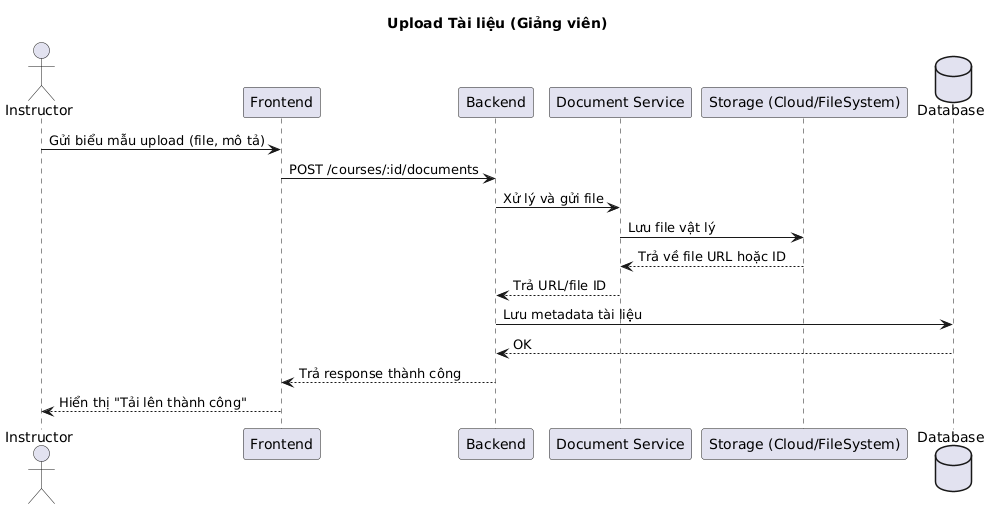

The diagram above was rendered by PlantUML. Its source (embedded in the PNG):
@startuml
title Upload Tài liệu (Giảng viên)

actor Instructor
participant Frontend
participant Backend
participant "Document Service" as DocService
participant "Storage (Cloud/FileSystem)" as Storage
database Database

Instructor -> Frontend : Gửi biểu mẫu upload (file, mô tả)
Frontend -> Backend : POST /courses/:id/documents
Backend -> DocService : Xử lý và gửi file
DocService -> Storage : Lưu file vật lý
Storage --> DocService : Trả về file URL hoặc ID
DocService --> Backend : Trả URL/file ID
Backend -> Database : Lưu metadata tài liệu
Database --> Backend : OK
Backend --> Frontend : Trả response thành công
Frontend --> Instructor : Hiển thị "Tải lên thành công"
@enduml